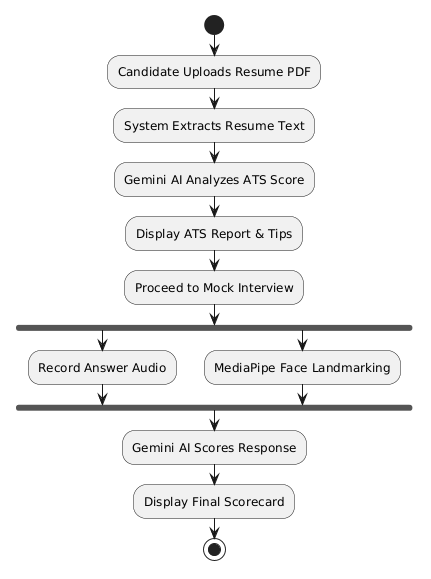

The diagram above was rendered by PlantUML. Its source (embedded in the PNG):
@startuml
start
:Candidate Uploads Resume PDF;
:System Extracts Resume Text;
:Gemini AI Analyzes ATS Score;
:Display ATS Report & Tips;
:Proceed to Mock Interview;

fork
  :Record Answer Audio;
fork again
  :MediaPipe Face Landmarking;
end fork

:Gemini AI Scores Response;
:Display Final Scorecard;
stop
@enduml